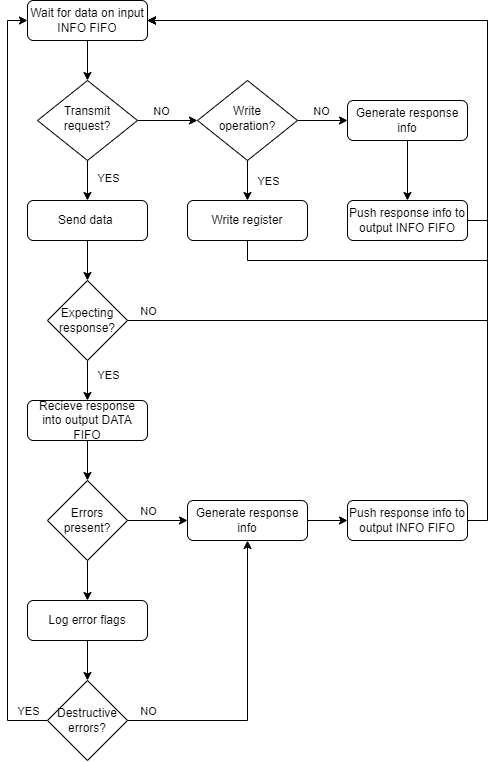

The diagram above was exported from draw.io. Its source (the exported page's mxGraphModel, read from the mxfile embedded in the PNG):
<mxGraphModel dx="1500" dy="814" grid="1" gridSize="10" guides="1" tooltips="1" connect="1" arrows="1" fold="1" page="1" pageScale="1" pageWidth="1169" pageHeight="827" math="0" shadow="0">
  <root>
    <mxCell id="0" />
    <mxCell id="1" parent="0" />
    <mxCell id="HDzxkpnP0lfwfHh38rnq-19" style="edgeStyle=orthogonalEdgeStyle;rounded=0;orthogonalLoop=1;jettySize=auto;html=1;exitX=1;exitY=0.5;exitDx=0;exitDy=0;entryX=0;entryY=0.5;entryDx=0;entryDy=0;" edge="1" parent="1" source="HDzxkpnP0lfwfHh38rnq-7" target="S2hIebaDpNyQbcG-Vprg-1">
      <mxGeometry relative="1" as="geometry">
        <mxPoint x="400" y="160" as="targetPoint" />
      </mxGeometry>
    </mxCell>
    <mxCell id="HDzxkpnP0lfwfHh38rnq-22" value="NO" style="edgeLabel;html=1;align=center;verticalAlign=middle;resizable=0;points=[];" vertex="1" connectable="0" parent="HDzxkpnP0lfwfHh38rnq-19">
      <mxGeometry x="-0.288" y="-3" relative="1" as="geometry">
        <mxPoint x="2" y="-13" as="offset" />
      </mxGeometry>
    </mxCell>
    <mxCell id="HDzxkpnP0lfwfHh38rnq-24" style="edgeStyle=orthogonalEdgeStyle;rounded=0;orthogonalLoop=1;jettySize=auto;html=1;exitX=0.5;exitY=1;exitDx=0;exitDy=0;entryX=0.5;entryY=0;entryDx=0;entryDy=0;" edge="1" parent="1" source="HDzxkpnP0lfwfHh38rnq-7" target="HDzxkpnP0lfwfHh38rnq-23">
      <mxGeometry relative="1" as="geometry" />
    </mxCell>
    <mxCell id="HDzxkpnP0lfwfHh38rnq-25" value="YES" style="edgeLabel;html=1;align=center;verticalAlign=middle;resizable=0;points=[];" vertex="1" connectable="0" parent="HDzxkpnP0lfwfHh38rnq-24">
      <mxGeometry x="-0.11" y="1" relative="1" as="geometry">
        <mxPoint x="19" as="offset" />
      </mxGeometry>
    </mxCell>
    <mxCell id="HDzxkpnP0lfwfHh38rnq-7" value="Transmit&lt;div&gt;request?&lt;/div&gt;" style="rhombus;whiteSpace=wrap;html=1;shadow=0;fontFamily=Helvetica;fontSize=12;align=center;strokeWidth=1;spacing=6;spacingTop=-4;" vertex="1" parent="1">
      <mxGeometry x="250" y="120" width="100" height="80" as="geometry" />
    </mxCell>
    <mxCell id="HDzxkpnP0lfwfHh38rnq-9" value="Wait for data on input INFO FIFO" style="rounded=1;whiteSpace=wrap;html=1;fontSize=12;glass=0;strokeWidth=1;shadow=0;" vertex="1" parent="1">
      <mxGeometry x="240" y="40" width="120" height="40" as="geometry" />
    </mxCell>
    <mxCell id="HDzxkpnP0lfwfHh38rnq-16" value="" style="endArrow=classic;html=1;rounded=0;exitX=0.5;exitY=1;exitDx=0;exitDy=0;entryX=0.5;entryY=0;entryDx=0;entryDy=0;" edge="1" parent="1" source="HDzxkpnP0lfwfHh38rnq-9" target="HDzxkpnP0lfwfHh38rnq-7">
      <mxGeometry width="50" height="50" relative="1" as="geometry">
        <mxPoint x="300" y="160" as="sourcePoint" />
        <mxPoint x="560" y="270" as="targetPoint" />
      </mxGeometry>
    </mxCell>
    <mxCell id="HDzxkpnP0lfwfHh38rnq-20" style="edgeStyle=orthogonalEdgeStyle;rounded=0;orthogonalLoop=1;jettySize=auto;html=1;exitX=0.5;exitY=1;exitDx=0;exitDy=0;entryX=0.5;entryY=0;entryDx=0;entryDy=0;" edge="1" parent="1" source="HDzxkpnP0lfwfHh38rnq-17" target="HDzxkpnP0lfwfHh38rnq-18">
      <mxGeometry relative="1" as="geometry" />
    </mxCell>
    <mxCell id="HDzxkpnP0lfwfHh38rnq-17" value="Generate response info" style="rounded=1;whiteSpace=wrap;html=1;" vertex="1" parent="1">
      <mxGeometry x="560" y="140" width="120" height="40" as="geometry" />
    </mxCell>
    <mxCell id="HDzxkpnP0lfwfHh38rnq-21" style="edgeStyle=orthogonalEdgeStyle;rounded=0;orthogonalLoop=1;jettySize=auto;html=1;exitX=1;exitY=0.5;exitDx=0;exitDy=0;entryX=1;entryY=0.5;entryDx=0;entryDy=0;" edge="1" parent="1" source="HDzxkpnP0lfwfHh38rnq-18" target="HDzxkpnP0lfwfHh38rnq-9">
      <mxGeometry relative="1" as="geometry" />
    </mxCell>
    <mxCell id="HDzxkpnP0lfwfHh38rnq-18" value="Push response info to output INFO FIFO" style="rounded=1;whiteSpace=wrap;html=1;" vertex="1" parent="1">
      <mxGeometry x="560" y="240" width="120" height="40" as="geometry" />
    </mxCell>
    <mxCell id="S2hIebaDpNyQbcG-Vprg-15" style="edgeStyle=orthogonalEdgeStyle;rounded=0;orthogonalLoop=1;jettySize=auto;html=1;exitX=0.5;exitY=1;exitDx=0;exitDy=0;entryX=0.5;entryY=0;entryDx=0;entryDy=0;" edge="1" parent="1" source="HDzxkpnP0lfwfHh38rnq-23" target="S2hIebaDpNyQbcG-Vprg-13">
      <mxGeometry relative="1" as="geometry" />
    </mxCell>
    <mxCell id="HDzxkpnP0lfwfHh38rnq-23" value="Send data&amp;nbsp;" style="rounded=1;whiteSpace=wrap;html=1;" vertex="1" parent="1">
      <mxGeometry x="240" y="240" width="120" height="40" as="geometry" />
    </mxCell>
    <mxCell id="S2hIebaDpNyQbcG-Vprg-4" style="edgeStyle=orthogonalEdgeStyle;rounded=0;orthogonalLoop=1;jettySize=auto;html=1;exitX=1;exitY=0.5;exitDx=0;exitDy=0;entryX=0;entryY=0.5;entryDx=0;entryDy=0;" edge="1" parent="1" source="S2hIebaDpNyQbcG-Vprg-1" target="HDzxkpnP0lfwfHh38rnq-17">
      <mxGeometry relative="1" as="geometry" />
    </mxCell>
    <mxCell id="S2hIebaDpNyQbcG-Vprg-5" value="NO" style="edgeLabel;html=1;align=center;verticalAlign=middle;resizable=0;points=[];" vertex="1" connectable="0" parent="S2hIebaDpNyQbcG-Vprg-4">
      <mxGeometry x="-0.088" y="2" relative="1" as="geometry">
        <mxPoint y="-8" as="offset" />
      </mxGeometry>
    </mxCell>
    <mxCell id="S2hIebaDpNyQbcG-Vprg-7" style="edgeStyle=orthogonalEdgeStyle;rounded=0;orthogonalLoop=1;jettySize=auto;html=1;exitX=0.5;exitY=1;exitDx=0;exitDy=0;" edge="1" parent="1" source="S2hIebaDpNyQbcG-Vprg-1">
      <mxGeometry relative="1" as="geometry">
        <mxPoint x="460" y="200" as="targetPoint" />
      </mxGeometry>
    </mxCell>
    <mxCell id="S2hIebaDpNyQbcG-Vprg-9" style="edgeStyle=orthogonalEdgeStyle;rounded=0;orthogonalLoop=1;jettySize=auto;html=1;exitX=0.5;exitY=1;exitDx=0;exitDy=0;entryX=0.5;entryY=0;entryDx=0;entryDy=0;" edge="1" parent="1" source="S2hIebaDpNyQbcG-Vprg-1" target="S2hIebaDpNyQbcG-Vprg-8">
      <mxGeometry relative="1" as="geometry" />
    </mxCell>
    <mxCell id="S2hIebaDpNyQbcG-Vprg-12" value="YES" style="edgeLabel;html=1;align=center;verticalAlign=middle;resizable=0;points=[];" vertex="1" connectable="0" parent="S2hIebaDpNyQbcG-Vprg-9">
      <mxGeometry x="-0.31" y="-1" relative="1" as="geometry">
        <mxPoint x="21" y="6" as="offset" />
      </mxGeometry>
    </mxCell>
    <mxCell id="S2hIebaDpNyQbcG-Vprg-1" value="&lt;div&gt;Write&lt;/div&gt;&lt;div&gt;operation?&lt;/div&gt;" style="rhombus;whiteSpace=wrap;html=1;shadow=0;fontFamily=Helvetica;fontSize=12;align=center;strokeWidth=1;spacing=6;spacingTop=-4;" vertex="1" parent="1">
      <mxGeometry x="410" y="120" width="100" height="80" as="geometry" />
    </mxCell>
    <mxCell id="S2hIebaDpNyQbcG-Vprg-11" style="edgeStyle=orthogonalEdgeStyle;rounded=0;orthogonalLoop=1;jettySize=auto;html=1;exitX=0.5;exitY=1;exitDx=0;exitDy=0;entryX=1;entryY=0.5;entryDx=0;entryDy=0;" edge="1" parent="1" source="S2hIebaDpNyQbcG-Vprg-8" target="HDzxkpnP0lfwfHh38rnq-9">
      <mxGeometry relative="1" as="geometry">
        <Array as="points">
          <mxPoint x="460" y="300" />
          <mxPoint x="700" y="300" />
          <mxPoint x="700" y="60" />
        </Array>
      </mxGeometry>
    </mxCell>
    <mxCell id="S2hIebaDpNyQbcG-Vprg-8" value="Write register" style="rounded=1;whiteSpace=wrap;html=1;" vertex="1" parent="1">
      <mxGeometry x="400" y="240" width="120" height="40" as="geometry" />
    </mxCell>
    <mxCell id="S2hIebaDpNyQbcG-Vprg-14" style="edgeStyle=orthogonalEdgeStyle;rounded=0;orthogonalLoop=1;jettySize=auto;html=1;exitX=1;exitY=0.5;exitDx=0;exitDy=0;entryX=1;entryY=0.5;entryDx=0;entryDy=0;" edge="1" parent="1" source="S2hIebaDpNyQbcG-Vprg-13" target="HDzxkpnP0lfwfHh38rnq-9">
      <mxGeometry relative="1" as="geometry">
        <Array as="points">
          <mxPoint x="700" y="360" />
          <mxPoint x="700" y="60" />
        </Array>
      </mxGeometry>
    </mxCell>
    <mxCell id="S2hIebaDpNyQbcG-Vprg-16" value="NO" style="edgeLabel;html=1;align=center;verticalAlign=middle;resizable=0;points=[];" vertex="1" connectable="0" parent="S2hIebaDpNyQbcG-Vprg-14">
      <mxGeometry x="-0.8984" y="1" relative="1" as="geometry">
        <mxPoint x="-31" y="-9" as="offset" />
      </mxGeometry>
    </mxCell>
    <mxCell id="S2hIebaDpNyQbcG-Vprg-19" style="edgeStyle=orthogonalEdgeStyle;rounded=0;orthogonalLoop=1;jettySize=auto;html=1;exitX=0.5;exitY=1;exitDx=0;exitDy=0;entryX=0.5;entryY=0;entryDx=0;entryDy=0;" edge="1" parent="1" source="S2hIebaDpNyQbcG-Vprg-13" target="S2hIebaDpNyQbcG-Vprg-18">
      <mxGeometry relative="1" as="geometry" />
    </mxCell>
    <mxCell id="S2hIebaDpNyQbcG-Vprg-20" value="YES" style="edgeLabel;html=1;align=center;verticalAlign=middle;resizable=0;points=[];" vertex="1" connectable="0" parent="S2hIebaDpNyQbcG-Vprg-19">
      <mxGeometry x="-0.3" y="1" relative="1" as="geometry">
        <mxPoint x="19" as="offset" />
      </mxGeometry>
    </mxCell>
    <mxCell id="S2hIebaDpNyQbcG-Vprg-13" value="Expecting&lt;div&gt;response?&lt;/div&gt;" style="rhombus;whiteSpace=wrap;html=1;" vertex="1" parent="1">
      <mxGeometry x="260" y="320" width="80" height="80" as="geometry" />
    </mxCell>
    <mxCell id="S2hIebaDpNyQbcG-Vprg-23" style="edgeStyle=orthogonalEdgeStyle;rounded=0;orthogonalLoop=1;jettySize=auto;html=1;exitX=0.5;exitY=1;exitDx=0;exitDy=0;entryX=0.5;entryY=0;entryDx=0;entryDy=0;" edge="1" parent="1" source="S2hIebaDpNyQbcG-Vprg-18" target="S2hIebaDpNyQbcG-Vprg-21">
      <mxGeometry relative="1" as="geometry" />
    </mxCell>
    <mxCell id="S2hIebaDpNyQbcG-Vprg-18" value="Recieve response&lt;div&gt;into output DATA FIFO&lt;/div&gt;" style="rounded=1;whiteSpace=wrap;html=1;" vertex="1" parent="1">
      <mxGeometry x="240" y="440" width="120" height="40" as="geometry" />
    </mxCell>
    <mxCell id="S2hIebaDpNyQbcG-Vprg-24" style="edgeStyle=orthogonalEdgeStyle;rounded=0;orthogonalLoop=1;jettySize=auto;html=1;exitX=1;exitY=0.5;exitDx=0;exitDy=0;entryX=0;entryY=0.5;entryDx=0;entryDy=0;" edge="1" parent="1" source="S2hIebaDpNyQbcG-Vprg-21" target="S2hIebaDpNyQbcG-Vprg-22">
      <mxGeometry relative="1" as="geometry" />
    </mxCell>
    <mxCell id="S2hIebaDpNyQbcG-Vprg-30" value="NO" style="edgeLabel;html=1;align=center;verticalAlign=middle;resizable=0;points=[];" vertex="1" connectable="0" parent="S2hIebaDpNyQbcG-Vprg-24">
      <mxGeometry x="-0.32" y="-1" relative="1" as="geometry">
        <mxPoint y="-11" as="offset" />
      </mxGeometry>
    </mxCell>
    <mxCell id="S2hIebaDpNyQbcG-Vprg-33" style="edgeStyle=orthogonalEdgeStyle;rounded=0;orthogonalLoop=1;jettySize=auto;html=1;exitX=0.5;exitY=1;exitDx=0;exitDy=0;" edge="1" parent="1" source="S2hIebaDpNyQbcG-Vprg-21" target="S2hIebaDpNyQbcG-Vprg-32">
      <mxGeometry relative="1" as="geometry" />
    </mxCell>
    <mxCell id="S2hIebaDpNyQbcG-Vprg-21" value="&lt;span style=&quot;background-color: initial;&quot;&gt;Errors&lt;/span&gt;&lt;div&gt;&lt;span style=&quot;background-color: initial;&quot;&gt;present?&lt;/span&gt;&lt;/div&gt;" style="rhombus;whiteSpace=wrap;html=1;" vertex="1" parent="1">
      <mxGeometry x="260" y="520" width="80" height="80" as="geometry" />
    </mxCell>
    <mxCell id="S2hIebaDpNyQbcG-Vprg-26" style="edgeStyle=orthogonalEdgeStyle;rounded=0;orthogonalLoop=1;jettySize=auto;html=1;exitX=1;exitY=0.5;exitDx=0;exitDy=0;entryX=0;entryY=0.5;entryDx=0;entryDy=0;" edge="1" parent="1" source="S2hIebaDpNyQbcG-Vprg-22" target="S2hIebaDpNyQbcG-Vprg-25">
      <mxGeometry relative="1" as="geometry" />
    </mxCell>
    <mxCell id="S2hIebaDpNyQbcG-Vprg-22" value="Generate response&lt;div&gt;info&lt;/div&gt;" style="rounded=1;whiteSpace=wrap;html=1;" vertex="1" parent="1">
      <mxGeometry x="400" y="540" width="120" height="40" as="geometry" />
    </mxCell>
    <mxCell id="S2hIebaDpNyQbcG-Vprg-29" style="edgeStyle=orthogonalEdgeStyle;rounded=0;orthogonalLoop=1;jettySize=auto;html=1;exitX=1;exitY=0.5;exitDx=0;exitDy=0;entryX=1;entryY=0.5;entryDx=0;entryDy=0;" edge="1" parent="1" source="S2hIebaDpNyQbcG-Vprg-25" target="HDzxkpnP0lfwfHh38rnq-9">
      <mxGeometry relative="1" as="geometry" />
    </mxCell>
    <mxCell id="S2hIebaDpNyQbcG-Vprg-25" value="Push response info to output INFO FIFO" style="rounded=1;whiteSpace=wrap;html=1;" vertex="1" parent="1">
      <mxGeometry x="560" y="540" width="120" height="40" as="geometry" />
    </mxCell>
    <mxCell id="S2hIebaDpNyQbcG-Vprg-35" style="edgeStyle=orthogonalEdgeStyle;rounded=0;orthogonalLoop=1;jettySize=auto;html=1;exitX=0.5;exitY=1;exitDx=0;exitDy=0;entryX=0.5;entryY=0;entryDx=0;entryDy=0;" edge="1" parent="1" source="S2hIebaDpNyQbcG-Vprg-32" target="S2hIebaDpNyQbcG-Vprg-34">
      <mxGeometry relative="1" as="geometry" />
    </mxCell>
    <mxCell id="S2hIebaDpNyQbcG-Vprg-32" value="Log error flags" style="rounded=1;whiteSpace=wrap;html=1;" vertex="1" parent="1">
      <mxGeometry x="240" y="640" width="120" height="40" as="geometry" />
    </mxCell>
    <mxCell id="S2hIebaDpNyQbcG-Vprg-36" style="edgeStyle=orthogonalEdgeStyle;rounded=0;orthogonalLoop=1;jettySize=auto;html=1;exitX=1;exitY=0.5;exitDx=0;exitDy=0;entryX=0.5;entryY=1;entryDx=0;entryDy=0;" edge="1" parent="1" source="S2hIebaDpNyQbcG-Vprg-34" target="S2hIebaDpNyQbcG-Vprg-22">
      <mxGeometry relative="1" as="geometry" />
    </mxCell>
    <mxCell id="S2hIebaDpNyQbcG-Vprg-37" value="NO" style="edgeLabel;html=1;align=center;verticalAlign=middle;resizable=0;points=[];" vertex="1" connectable="0" parent="S2hIebaDpNyQbcG-Vprg-36">
      <mxGeometry x="-0.6773" y="2" relative="1" as="geometry">
        <mxPoint x="-28" y="-8" as="offset" />
      </mxGeometry>
    </mxCell>
    <mxCell id="S2hIebaDpNyQbcG-Vprg-38" style="edgeStyle=orthogonalEdgeStyle;rounded=0;orthogonalLoop=1;jettySize=auto;html=1;exitX=0;exitY=0.5;exitDx=0;exitDy=0;entryX=0;entryY=0.5;entryDx=0;entryDy=0;" edge="1" parent="1" source="S2hIebaDpNyQbcG-Vprg-34" target="HDzxkpnP0lfwfHh38rnq-9">
      <mxGeometry relative="1" as="geometry" />
    </mxCell>
    <mxCell id="S2hIebaDpNyQbcG-Vprg-39" value="YES" style="edgeLabel;html=1;align=center;verticalAlign=middle;resizable=0;points=[];" vertex="1" connectable="0" parent="S2hIebaDpNyQbcG-Vprg-38">
      <mxGeometry x="-0.9496" y="-1" relative="1" as="geometry">
        <mxPoint x="-1" y="-9" as="offset" />
      </mxGeometry>
    </mxCell>
    <mxCell id="S2hIebaDpNyQbcG-Vprg-34" value="Destructive&lt;br&gt;errors?" style="rhombus;whiteSpace=wrap;html=1;" vertex="1" parent="1">
      <mxGeometry x="260" y="720" width="80" height="80" as="geometry" />
    </mxCell>
  </root>
</mxGraphModel>